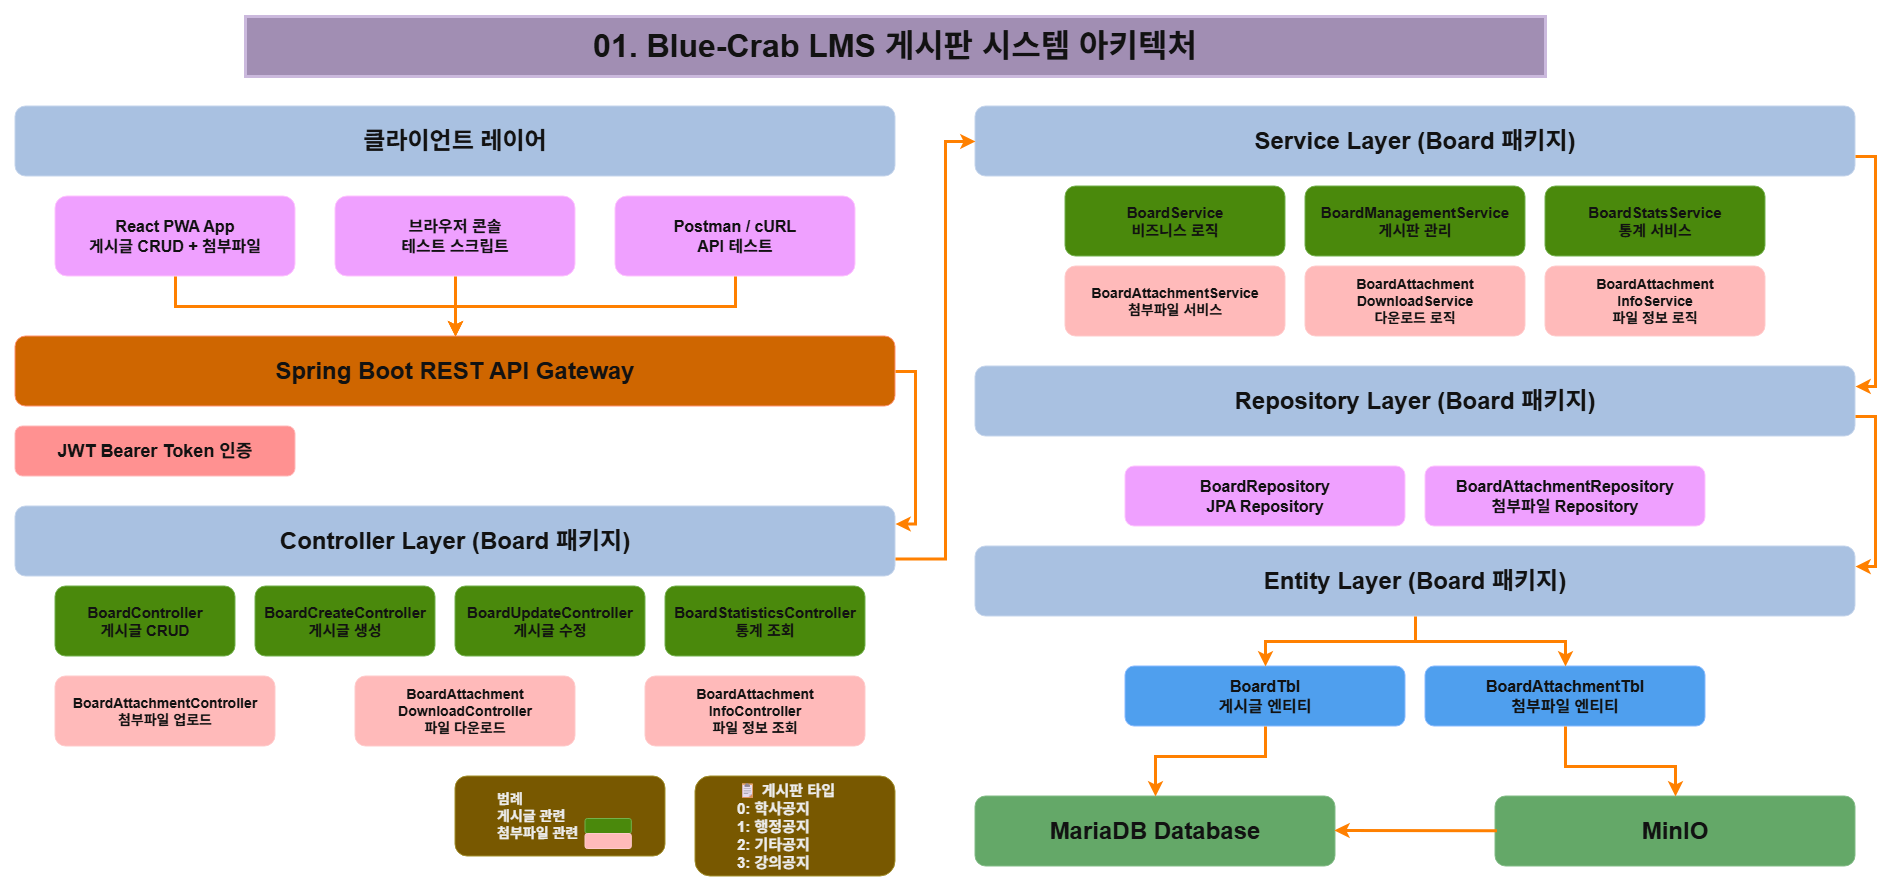

The diagram above was exported from draw.io. Its source (the exported page's mxGraphModel, read from the mxfile embedded in the PNG):
<mxGraphModel dx="864" dy="471" grid="1" gridSize="10" guides="1" tooltips="1" connect="1" arrows="1" fold="1" page="1" pageScale="1" pageWidth="1920" pageHeight="1080" background="light-dark(#FFFFFF,#FFFFFF)" math="0" shadow="0">
  <root>
    <mxCell id="0" />
    <mxCell id="1" parent="0" />
    <mxCell id="title" value="01. Blue-Crab LMS 게시판 시스템 아키텍처" style="text;html=1;strokeColor=#432D57;fillColor=#76608a;align=center;verticalAlign=middle;whiteSpace=wrap;rounded=0;fontSize=32;fontStyle=1;fontColor=#ffffff;strokeWidth=3;" parent="1" vertex="1">
      <mxGeometry x="260" y="20" width="1300" height="60" as="geometry" />
    </mxCell>
    <mxCell id="client-layer-box" value="클라이언트 레이어" style="rounded=1;whiteSpace=wrap;html=1;fillColor=#1e3a5f;strokeColor=#0d1f3a;fontSize=24;fontStyle=1;fontColor=#ffffff;" parent="1" vertex="1">
      <mxGeometry x="30" y="110" width="880" height="70" as="geometry" />
    </mxCell>
    <mxCell id="react-app" value="React PWA App&#10;게시글 CRUD + 첨부파일" style="rounded=1;whiteSpace=wrap;html=1;fillColor=#7b1fa2;strokeColor=#4a0072;fontSize=16;fontColor=#ffffff;fontStyle=1;" parent="1" vertex="1">
      <mxGeometry x="70" y="200" width="240" height="80" as="geometry" />
    </mxCell>
    <mxCell id="test-console" value="브라우저 콘솔&#10;테스트 스크립트" style="rounded=1;whiteSpace=wrap;html=1;fillColor=#7b1fa2;strokeColor=#4a0072;fontSize=16;fontColor=#ffffff;fontStyle=1;" parent="1" vertex="1">
      <mxGeometry x="350" y="200" width="240" height="80" as="geometry" />
    </mxCell>
    <mxCell id="postman" value="Postman / cURL&#10;API 테스트" style="rounded=1;whiteSpace=wrap;html=1;fillColor=#7b1fa2;strokeColor=#4a0072;fontSize=16;fontColor=#ffffff;fontStyle=1;" parent="1" vertex="1">
      <mxGeometry x="630" y="200" width="240" height="80" as="geometry" />
    </mxCell>
    <mxCell id="api-gateway" value="Spring Boot REST API Gateway" style="rounded=1;whiteSpace=wrap;html=1;fillColor=#f57c00;strokeColor=#bf360c;fontSize=24;fontStyle=1;fontColor=#ffffff;" parent="1" vertex="1">
      <mxGeometry x="30" y="340" width="880" height="70" as="geometry" />
    </mxCell>
    <mxCell id="jwt-auth" value="JWT Bearer Token 인증" style="rounded=1;whiteSpace=wrap;html=1;fillColor=#c62828;strokeColor=#8b0000;fontSize=18;fontStyle=1;fontColor=#ffffff;" parent="1" vertex="1">
      <mxGeometry x="30" y="430" width="280" height="50" as="geometry" />
    </mxCell>
    <mxCell id="controller-layer" value="Controller Layer (Board 패키지)" style="rounded=1;whiteSpace=wrap;html=1;fillColor=#1e3a5f;strokeColor=#0d1f3a;fontSize=24;fontStyle=1;fontColor=#ffffff;" parent="1" vertex="1">
      <mxGeometry x="30" y="510" width="880" height="70" as="geometry" />
    </mxCell>
    <mxCell id="board-controller" value="BoardController&#10;게시글 CRUD" style="rounded=1;whiteSpace=wrap;html=1;fillColor=#60a917;strokeColor=#2D7600;fontSize=15;fontColor=#ffffff;fontStyle=1;" parent="1" vertex="1">
      <mxGeometry x="70" y="590" width="180" height="70" as="geometry" />
    </mxCell>
    <mxCell id="board-create-controller" value="BoardCreateController&#10;게시글 생성" style="rounded=1;whiteSpace=wrap;html=1;fillColor=#60a917;strokeColor=#2D7600;fontSize=15;fontColor=#ffffff;fontStyle=1;" parent="1" vertex="1">
      <mxGeometry x="270" y="590" width="180" height="70" as="geometry" />
    </mxCell>
    <mxCell id="board-update-controller" value="BoardUpdateController&#10;게시글 수정" style="rounded=1;whiteSpace=wrap;html=1;fillColor=#60a917;strokeColor=#2D7600;fontSize=15;fontColor=#ffffff;fontStyle=1;" parent="1" vertex="1">
      <mxGeometry x="470" y="590" width="190" height="70" as="geometry" />
    </mxCell>
    <mxCell id="board-stats-controller" value="BoardStatisticsController&#10;통계 조회" style="rounded=1;whiteSpace=wrap;html=1;fillColor=#60a917;strokeColor=#2D7600;fontSize=15;fontColor=#ffffff;fontStyle=1;" parent="1" vertex="1">
      <mxGeometry x="680" y="590" width="200" height="70" as="geometry" />
    </mxCell>
    <mxCell id="attachment-controller" value="BoardAttachmentController&#10;첨부파일 업로드" style="rounded=1;whiteSpace=wrap;html=1;fillColor=#8b0000;strokeColor=#5d0000;fontSize=14;fontColor=#ffffff;fontStyle=1;" parent="1" vertex="1">
      <mxGeometry x="70" y="680" width="220" height="70" as="geometry" />
    </mxCell>
    <mxCell id="attachment-download-controller" value="BoardAttachment&#10;DownloadController&#10;파일 다운로드" style="rounded=1;whiteSpace=wrap;html=1;fillColor=#8b0000;strokeColor=#5d0000;fontSize=14;fontColor=#ffffff;fontStyle=1;" parent="1" vertex="1">
      <mxGeometry x="370" y="680" width="220" height="70" as="geometry" />
    </mxCell>
    <mxCell id="attachment-info-controller" value="BoardAttachment&#10;InfoController&#10;파일 정보 조회" style="rounded=1;whiteSpace=wrap;html=1;fillColor=#8b0000;strokeColor=#5d0000;fontSize=14;fontColor=#ffffff;fontStyle=1;" parent="1" vertex="1">
      <mxGeometry x="660" y="680" width="220" height="70" as="geometry" />
    </mxCell>
    <mxCell id="service-layer" value="Service Layer (Board 패키지)" style="rounded=1;whiteSpace=wrap;html=1;fillColor=#1e3a5f;strokeColor=#0d1f3a;fontSize=24;fontStyle=1;fontColor=#ffffff;" parent="1" vertex="1">
      <mxGeometry x="990" y="110" width="880" height="70" as="geometry" />
    </mxCell>
    <mxCell id="board-service" value="BoardService&#10;비즈니스 로직" style="rounded=1;whiteSpace=wrap;html=1;fillColor=#60a917;strokeColor=#2D7600;fontSize=15;fontColor=#ffffff;fontStyle=1;" parent="1" vertex="1">
      <mxGeometry x="1080" y="190" width="220" height="70" as="geometry" />
    </mxCell>
    <mxCell id="board-management-service" value="BoardManagementService&#10;게시판 관리" style="rounded=1;whiteSpace=wrap;html=1;fillColor=#60a917;strokeColor=#2D7600;fontSize=15;fontColor=#ffffff;fontStyle=1;" parent="1" vertex="1">
      <mxGeometry x="1320" y="190" width="220" height="70" as="geometry" />
    </mxCell>
    <mxCell id="board-stats-service" value="BoardStatsService&#10;통계 서비스" style="rounded=1;whiteSpace=wrap;html=1;fillColor=#60a917;strokeColor=#2D7600;fontSize=15;fontColor=#ffffff;fontStyle=1;" parent="1" vertex="1">
      <mxGeometry x="1560" y="190" width="220" height="70" as="geometry" />
    </mxCell>
    <mxCell id="attachment-service" value="BoardAttachmentService&#10;첨부파일 서비스" style="rounded=1;whiteSpace=wrap;html=1;fillColor=#8b0000;strokeColor=#5d0000;fontSize=14;fontColor=#ffffff;fontStyle=1;" parent="1" vertex="1">
      <mxGeometry x="1080" y="270" width="220" height="70" as="geometry" />
    </mxCell>
    <mxCell id="attachment-download-service" value="BoardAttachment&#10;DownloadService&#10;다운로드 로직" style="rounded=1;whiteSpace=wrap;html=1;fillColor=#8b0000;strokeColor=#5d0000;fontSize=14;fontColor=#ffffff;fontStyle=1;" parent="1" vertex="1">
      <mxGeometry x="1320" y="270" width="220" height="70" as="geometry" />
    </mxCell>
    <mxCell id="attachment-info-service" value="BoardAttachment&#10;InfoService&#10;파일 정보 로직" style="rounded=1;whiteSpace=wrap;html=1;fillColor=#8b0000;strokeColor=#5d0000;fontSize=14;fontColor=#ffffff;fontStyle=1;" parent="1" vertex="1">
      <mxGeometry x="1560" y="270" width="220" height="70" as="geometry" />
    </mxCell>
    <mxCell id="repository-layer" value="Repository Layer (Board 패키지)" style="rounded=1;whiteSpace=wrap;html=1;fillColor=#1e3a5f;strokeColor=#0d1f3a;fontSize=24;fontStyle=1;fontColor=#ffffff;" parent="1" vertex="1">
      <mxGeometry x="990" y="370" width="880" height="70" as="geometry" />
    </mxCell>
    <mxCell id="board-repository" value="BoardRepository&#10;JPA Repository" style="rounded=1;whiteSpace=wrap;html=1;fillColor=#7b1fa2;strokeColor=#4a0072;fontSize=16;fontColor=#ffffff;fontStyle=1;" parent="1" vertex="1">
      <mxGeometry x="1140" y="470" width="280" height="60" as="geometry" />
    </mxCell>
    <mxCell id="attachment-repository" value="BoardAttachmentRepository&#10;첨부파일 Repository" style="rounded=1;whiteSpace=wrap;html=1;fillColor=#7b1fa2;strokeColor=#4a0072;fontSize=16;fontColor=#ffffff;fontStyle=1;" parent="1" vertex="1">
      <mxGeometry x="1440" y="470" width="280" height="60" as="geometry" />
    </mxCell>
    <mxCell id="entity-layer" value="Entity Layer (Board 패키지)" style="rounded=1;whiteSpace=wrap;html=1;fillColor=#1e3a5f;strokeColor=#0d1f3a;fontSize=24;fontStyle=1;fontColor=#ffffff;" parent="1" vertex="1">
      <mxGeometry x="990" y="550" width="880" height="70" as="geometry" />
    </mxCell>
    <mxCell id="board-entity" value="BoardTbl&#10;게시글 엔티티" style="rounded=1;whiteSpace=wrap;html=1;fillColor=#1976d2;strokeColor=#0d47a1;fontSize=16;fontColor=#ffffff;fontStyle=1;" parent="1" vertex="1">
      <mxGeometry x="1140" y="670" width="280" height="60" as="geometry" />
    </mxCell>
    <mxCell id="attachment-entity" value="BoardAttachmentTbl&#10;첨부파일 엔티티" style="rounded=1;whiteSpace=wrap;html=1;fillColor=#1976d2;strokeColor=#0d47a1;fontSize=16;fontColor=#ffffff;fontStyle=1;" parent="1" vertex="1">
      <mxGeometry x="1440" y="670" width="280" height="60" as="geometry" />
    </mxCell>
    <mxCell id="database" value="MariaDB Database" style="rounded=1;whiteSpace=wrap;html=1;fillColor=#2e7d32;strokeColor=#1b5e20;fontSize=24;fontStyle=1;fontColor=#ffffff;" parent="1" vertex="1">
      <mxGeometry x="990" y="800" width="360" height="70" as="geometry" />
    </mxCell>
    <mxCell id="arrow1" style="edgeStyle=orthogonalEdgeStyle;rounded=0;orthogonalLoop=1;jettySize=auto;html=1;strokeColor=light-dark(#000000,#FF8000);strokeWidth=3;" parent="1" source="react-app" target="api-gateway" edge="1">
      <mxGeometry relative="1" as="geometry" />
    </mxCell>
    <mxCell id="arrow2" style="edgeStyle=orthogonalEdgeStyle;rounded=0;orthogonalLoop=1;jettySize=auto;html=1;strokeColor=light-dark(#000000,#FF8000);strokeWidth=3;" parent="1" source="test-console" target="api-gateway" edge="1">
      <mxGeometry relative="1" as="geometry" />
    </mxCell>
    <mxCell id="arrow3" style="edgeStyle=orthogonalEdgeStyle;rounded=0;orthogonalLoop=1;jettySize=auto;html=1;strokeColor=light-dark(#000000,#FF8000);strokeWidth=3;" parent="1" source="postman" target="api-gateway" edge="1">
      <mxGeometry relative="1" as="geometry" />
    </mxCell>
    <mxCell id="arrow4" style="edgeStyle=orthogonalEdgeStyle;rounded=0;orthogonalLoop=1;jettySize=auto;html=1;strokeColor=light-dark(#000000,#FF8000);strokeWidth=3;entryX=1;entryY=0.25;entryDx=0;entryDy=0;" parent="1" source="api-gateway" target="controller-layer" edge="1">
      <mxGeometry relative="1" as="geometry">
        <mxPoint x="940" y="520" as="targetPoint" />
        <Array as="points">
          <mxPoint x="930" y="375" />
          <mxPoint x="930" y="527" />
        </Array>
      </mxGeometry>
    </mxCell>
    <mxCell id="arrow5" style="edgeStyle=orthogonalEdgeStyle;rounded=0;orthogonalLoop=1;jettySize=auto;html=1;strokeColor=light-dark(#000000,#FF8000);strokeWidth=3;exitX=1;exitY=0.75;exitDx=0;exitDy=0;" parent="1" source="controller-layer" target="service-layer" edge="1">
      <mxGeometry relative="1" as="geometry">
        <mxPoint x="980" y="550" as="sourcePoint" />
        <Array as="points">
          <mxPoint x="960" y="563" />
          <mxPoint x="960" y="145" />
        </Array>
      </mxGeometry>
    </mxCell>
    <mxCell id="arrow6" style="edgeStyle=orthogonalEdgeStyle;rounded=0;orthogonalLoop=1;jettySize=auto;html=1;strokeColor=light-dark(#000000,#FF8000);strokeWidth=3;" parent="1" source="service-layer" target="repository-layer" edge="1">
      <mxGeometry relative="1" as="geometry">
        <Array as="points">
          <mxPoint x="1890" y="160" />
          <mxPoint x="1890" y="390" />
        </Array>
      </mxGeometry>
    </mxCell>
    <mxCell id="arrow7" style="edgeStyle=orthogonalEdgeStyle;rounded=0;orthogonalLoop=1;jettySize=auto;html=1;strokeColor=light-dark(#000000,#FF8000);strokeWidth=3;" parent="1" source="repository-layer" target="entity-layer" edge="1">
      <mxGeometry relative="1" as="geometry">
        <Array as="points">
          <mxPoint x="1890" y="420" />
          <mxPoint x="1890" y="570" />
        </Array>
      </mxGeometry>
    </mxCell>
    <mxCell id="arrow8" style="edgeStyle=orthogonalEdgeStyle;rounded=0;orthogonalLoop=1;jettySize=auto;html=1;strokeColor=light-dark(#000000,#FF8000);strokeWidth=3;entryX=0.5;entryY=0;entryDx=0;entryDy=0;exitX=0.5;exitY=1;exitDx=0;exitDy=0;" parent="1" source="board-entity" target="database" edge="1">
      <mxGeometry relative="1" as="geometry">
        <mxPoint x="1430" y="1050" as="targetPoint" />
        <Array as="points">
          <mxPoint x="1280" y="760" />
          <mxPoint x="1170" y="760" />
        </Array>
      </mxGeometry>
    </mxCell>
    <mxCell id="board-types" value="&lt;blockquote style=&quot;margin: 0 0 0 40px; border: none; padding: 0px;&quot;&gt;📋 게시판 타입&lt;br&gt;0: 학사공지&lt;br&gt;1: 행정공지&lt;br&gt;2: 기타공지&lt;br&gt;3: 강의공지&lt;/blockquote&gt;" style="rounded=1;whiteSpace=wrap;html=1;fillColor=#d4af37;strokeColor=#8b7500;fontSize=15;align=left;fontColor=#000000;fontStyle=1;" parent="1" vertex="1">
      <mxGeometry x="710" y="780" width="200" height="100" as="geometry" />
    </mxCell>
    <mxCell id="legend-box" value="&lt;blockquote style=&quot;margin: 0 0 0 40px; border: none; padding: 0px;&quot;&gt;범례&lt;br&gt;게시글 관련&lt;br&gt;첨부파일 관련&lt;/blockquote&gt;" style="rounded=1;whiteSpace=wrap;html=1;fillColor=#d4af37;strokeColor=#8b7500;fontSize=14;align=left;fontColor=#000000;fontStyle=1;" parent="1" vertex="1">
      <mxGeometry x="470" y="780" width="210" height="80" as="geometry" />
    </mxCell>
    <mxCell id="legend-board" value="" style="rounded=1;whiteSpace=wrap;html=1;fillColor=#60a917;strokeColor=#2D7600;" parent="1" vertex="1">
      <mxGeometry x="599.9963157894738" y="822.5" width="46.31578947368421" height="15" as="geometry" />
    </mxCell>
    <mxCell id="legend-attachment" value="" style="rounded=1;whiteSpace=wrap;html=1;fillColor=#8b0000;strokeColor=#5d0000;" parent="1" vertex="1">
      <mxGeometry x="599.9963157894738" y="837.5" width="46.31578947368421" height="15" as="geometry" />
    </mxCell>
    <mxCell id="XD8xZ8Es7YwOj_1-wu16-1" value="MinIO" style="rounded=1;whiteSpace=wrap;html=1;fillColor=#2e7d32;strokeColor=#1b5e20;fontSize=24;fontStyle=1;fontColor=#ffffff;" vertex="1" parent="1">
      <mxGeometry x="1510" y="800" width="360" height="70" as="geometry" />
    </mxCell>
    <mxCell id="XD8xZ8Es7YwOj_1-wu16-2" style="edgeStyle=orthogonalEdgeStyle;rounded=0;orthogonalLoop=1;jettySize=auto;html=1;strokeColor=light-dark(#000000,#FF8000);strokeWidth=3;exitX=0.5;exitY=1;exitDx=0;exitDy=0;entryX=0.5;entryY=0;entryDx=0;entryDy=0;" edge="1" parent="1" source="attachment-entity" target="XD8xZ8Es7YwOj_1-wu16-1">
      <mxGeometry relative="1" as="geometry">
        <mxPoint x="1610" y="780" as="targetPoint" />
        <Array as="points">
          <mxPoint x="1580" y="770" />
          <mxPoint x="1690" y="770" />
        </Array>
        <mxPoint x="1680" y="750" as="sourcePoint" />
      </mxGeometry>
    </mxCell>
    <mxCell id="XD8xZ8Es7YwOj_1-wu16-3" style="rounded=0;orthogonalLoop=1;jettySize=auto;html=1;strokeColor=light-dark(#000000,#FF8000);strokeWidth=3;exitX=0.004;exitY=0.49;exitDx=0;exitDy=0;exitPerimeter=0;entryX=0.997;entryY=0.485;entryDx=0;entryDy=0;entryPerimeter=0;" edge="1" parent="1" source="XD8xZ8Es7YwOj_1-wu16-1" target="database">
      <mxGeometry relative="1" as="geometry">
        <mxPoint x="1360" y="835" as="targetPoint" />
        <mxPoint x="1410" y="840" as="sourcePoint" />
      </mxGeometry>
    </mxCell>
    <mxCell id="XD8xZ8Es7YwOj_1-wu16-4" value="" style="endArrow=classic;html=1;rounded=0;exitX=0.5;exitY=1;exitDx=0;exitDy=0;entryX=0.5;entryY=0;entryDx=0;entryDy=0;strokeWidth=3;strokeColor=light-dark(#000000,#FF8000);edgeStyle=orthogonalEdgeStyle;" edge="1" parent="1" source="entity-layer" target="attachment-entity">
      <mxGeometry width="50" height="50" relative="1" as="geometry">
        <mxPoint x="1460" y="730" as="sourcePoint" />
        <mxPoint x="1510" y="680" as="targetPoint" />
      </mxGeometry>
    </mxCell>
    <mxCell id="XD8xZ8Es7YwOj_1-wu16-5" value="" style="endArrow=classic;html=1;rounded=0;strokeColor=light-dark(#000000,#FF8000);strokeWidth=3;entryX=0.5;entryY=0;entryDx=0;entryDy=0;exitX=0.5;exitY=1.017;exitDx=0;exitDy=0;exitPerimeter=0;edgeStyle=orthogonalEdgeStyle;" edge="1" parent="1" source="entity-layer" target="board-entity">
      <mxGeometry width="50" height="50" relative="1" as="geometry">
        <mxPoint x="1420" y="650" as="sourcePoint" />
        <mxPoint x="1330" y="660" as="targetPoint" />
      </mxGeometry>
    </mxCell>
  </root>
</mxGraphModel>